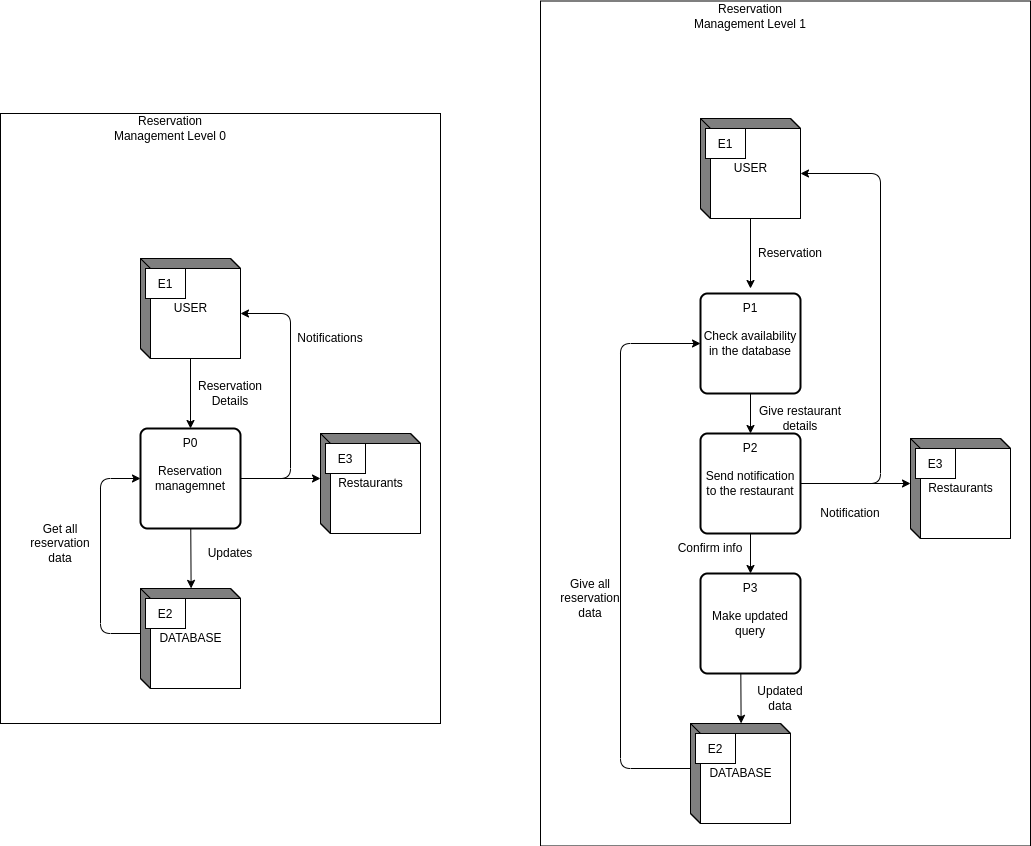

The diagram above was exported from draw.io. Its source (the exported page's mxGraphModel, read from the mxfile embedded in the PNG):
<mxGraphModel dx="1284" dy="344" grid="1" gridSize="10" guides="1" tooltips="1" connect="1" arrows="1" fold="1" page="1" pageScale="1" pageWidth="850" pageHeight="1100" math="0" shadow="0">
  <root>
    <mxCell id="0" />
    <mxCell id="1" parent="0" />
    <mxCell id="177" value="" style="rounded=0;whiteSpace=wrap;html=1;" parent="1" vertex="1">
      <mxGeometry x="400" y="47.5" width="490" height="845" as="geometry" />
    </mxCell>
    <mxCell id="174" value="" style="rounded=0;whiteSpace=wrap;html=1;" parent="1" vertex="1">
      <mxGeometry x="-140" y="160" width="440" height="610" as="geometry" />
    </mxCell>
    <mxCell id="138" style="edgeStyle=none;html=1;entryX=0.5;entryY=0;entryDx=0;entryDy=0;" parent="1" source="130" target="135" edge="1">
      <mxGeometry relative="1" as="geometry" />
    </mxCell>
    <mxCell id="130" value="USER" style="html=1;dashed=0;whitespace=wrap;shape=mxgraph.dfd.externalEntity" parent="1" vertex="1">
      <mxGeometry y="305" width="100" height="100" as="geometry" />
    </mxCell>
    <mxCell id="131" value="E1" style="autosize=1;part=1;resizable=0;strokeColor=inherit;fillColor=inherit;gradientColor=inherit;" parent="130" vertex="1">
      <mxGeometry width="40" height="30" relative="1" as="geometry">
        <mxPoint x="5" y="10" as="offset" />
      </mxGeometry>
    </mxCell>
    <mxCell id="140" style="edgeStyle=none;html=1;exitX=0;exitY=0;exitDx=0;exitDy=45;exitPerimeter=0;entryX=0;entryY=0.5;entryDx=0;entryDy=0;" parent="1" source="132" target="134" edge="1">
      <mxGeometry relative="1" as="geometry">
        <Array as="points">
          <mxPoint x="-40" y="680" />
          <mxPoint x="-40" y="525" />
        </Array>
      </mxGeometry>
    </mxCell>
    <mxCell id="132" value="DATABASE" style="html=1;dashed=0;whitespace=wrap;shape=mxgraph.dfd.externalEntity" parent="1" vertex="1">
      <mxGeometry y="635" width="100" height="100" as="geometry" />
    </mxCell>
    <mxCell id="133" value="E2" style="autosize=1;part=1;resizable=0;strokeColor=inherit;fillColor=inherit;gradientColor=inherit;" parent="132" vertex="1">
      <mxGeometry width="40" height="30" relative="1" as="geometry">
        <mxPoint x="5" y="10" as="offset" />
      </mxGeometry>
    </mxCell>
    <mxCell id="143" style="edgeStyle=none;html=1;entryX=0.506;entryY=-0.001;entryDx=0;entryDy=0;entryPerimeter=0;" parent="1" source="134" target="132" edge="1">
      <mxGeometry relative="1" as="geometry" />
    </mxCell>
    <mxCell id="182" style="edgeStyle=none;html=1;exitX=1;exitY=0.5;exitDx=0;exitDy=0;entryX=0;entryY=0;entryDx=0;entryDy=45;entryPerimeter=0;" parent="1" source="134" target="180" edge="1">
      <mxGeometry relative="1" as="geometry" />
    </mxCell>
    <mxCell id="183" style="edgeStyle=none;html=1;exitX=1;exitY=0.5;exitDx=0;exitDy=0;entryX=0;entryY=0;entryDx=100;entryDy=55;entryPerimeter=0;" parent="1" source="134" target="130" edge="1">
      <mxGeometry relative="1" as="geometry">
        <Array as="points">
          <mxPoint x="150" y="525" />
          <mxPoint x="150" y="360" />
        </Array>
      </mxGeometry>
    </mxCell>
    <mxCell id="134" value="Reservation managemnet" style="rounded=1;whiteSpace=wrap;html=1;absoluteArcSize=1;arcSize=14;strokeWidth=2;" parent="1" vertex="1">
      <mxGeometry y="475" width="100" height="100" as="geometry" />
    </mxCell>
    <mxCell id="135" value="P0" style="text;html=1;strokeColor=none;fillColor=none;align=center;verticalAlign=middle;whiteSpace=wrap;rounded=0;" parent="1" vertex="1">
      <mxGeometry x="20" y="475" width="60" height="30" as="geometry" />
    </mxCell>
    <mxCell id="141" value="Reservation Details" style="text;html=1;strokeColor=none;fillColor=none;align=center;verticalAlign=middle;whiteSpace=wrap;rounded=0;" parent="1" vertex="1">
      <mxGeometry x="60" y="425" width="60" height="30" as="geometry" />
    </mxCell>
    <mxCell id="144" value="Updates" style="text;html=1;strokeColor=none;fillColor=none;align=center;verticalAlign=middle;whiteSpace=wrap;rounded=0;" parent="1" vertex="1">
      <mxGeometry x="60" y="585" width="60" height="30" as="geometry" />
    </mxCell>
    <mxCell id="145" value="Get all reservation data" style="text;html=1;strokeColor=none;fillColor=none;align=center;verticalAlign=middle;whiteSpace=wrap;rounded=0;" parent="1" vertex="1">
      <mxGeometry x="-110" y="575" width="60" height="30" as="geometry" />
    </mxCell>
    <mxCell id="146" style="edgeStyle=none;html=1;entryX=0.5;entryY=0;entryDx=0;entryDy=0;" parent="1" source="147" edge="1">
      <mxGeometry relative="1" as="geometry">
        <mxPoint x="610" y="335" as="targetPoint" />
      </mxGeometry>
    </mxCell>
    <mxCell id="147" value="USER" style="html=1;dashed=0;whitespace=wrap;shape=mxgraph.dfd.externalEntity" parent="1" vertex="1">
      <mxGeometry x="560" y="165" width="100" height="100" as="geometry" />
    </mxCell>
    <mxCell id="148" value="E1" style="autosize=1;part=1;resizable=0;strokeColor=inherit;fillColor=inherit;gradientColor=inherit;" parent="147" vertex="1">
      <mxGeometry width="40" height="30" relative="1" as="geometry">
        <mxPoint x="5" y="10" as="offset" />
      </mxGeometry>
    </mxCell>
    <mxCell id="166" style="edgeStyle=none;html=1;exitX=0;exitY=0;exitDx=0;exitDy=45;exitPerimeter=0;entryX=0;entryY=0.5;entryDx=0;entryDy=0;" parent="1" source="150" target="158" edge="1">
      <mxGeometry relative="1" as="geometry">
        <Array as="points">
          <mxPoint x="480" y="815" />
          <mxPoint x="480" y="390" />
        </Array>
      </mxGeometry>
    </mxCell>
    <mxCell id="150" value="DATABASE" style="html=1;dashed=0;whitespace=wrap;shape=mxgraph.dfd.externalEntity" parent="1" vertex="1">
      <mxGeometry x="550" y="770" width="100" height="100" as="geometry" />
    </mxCell>
    <mxCell id="151" value="E2" style="autosize=1;part=1;resizable=0;strokeColor=inherit;fillColor=inherit;gradientColor=inherit;" parent="150" vertex="1">
      <mxGeometry width="40" height="30" relative="1" as="geometry">
        <mxPoint x="5" y="10" as="offset" />
      </mxGeometry>
    </mxCell>
    <mxCell id="152" style="edgeStyle=none;html=1;entryX=0.506;entryY=-0.001;entryDx=0;entryDy=0;entryPerimeter=0;" parent="1" target="150" edge="1">
      <mxGeometry relative="1" as="geometry">
        <mxPoint x="600.2729754322111" y="710" as="sourcePoint" />
      </mxGeometry>
    </mxCell>
    <mxCell id="155" value="Reservation" style="text;html=1;strokeColor=none;fillColor=none;align=center;verticalAlign=middle;whiteSpace=wrap;rounded=0;" parent="1" vertex="1">
      <mxGeometry x="620" y="285" width="60" height="30" as="geometry" />
    </mxCell>
    <mxCell id="156" value="Updated data" style="text;html=1;strokeColor=none;fillColor=none;align=center;verticalAlign=middle;whiteSpace=wrap;rounded=0;" parent="1" vertex="1">
      <mxGeometry x="610" y="730" width="60" height="30" as="geometry" />
    </mxCell>
    <mxCell id="157" value="Give all reservation data" style="text;html=1;strokeColor=none;fillColor=none;align=center;verticalAlign=middle;whiteSpace=wrap;rounded=0;" parent="1" vertex="1">
      <mxGeometry x="420" y="630" width="60" height="30" as="geometry" />
    </mxCell>
    <mxCell id="167" style="edgeStyle=none;html=1;" parent="1" source="158" target="162" edge="1">
      <mxGeometry relative="1" as="geometry" />
    </mxCell>
    <mxCell id="158" value="Check availability in the database" style="rounded=1;whiteSpace=wrap;html=1;absoluteArcSize=1;arcSize=14;strokeWidth=2;" parent="1" vertex="1">
      <mxGeometry x="560" y="340" width="100" height="100" as="geometry" />
    </mxCell>
    <mxCell id="160" value="P1" style="text;html=1;strokeColor=none;fillColor=none;align=center;verticalAlign=middle;whiteSpace=wrap;rounded=0;" parent="1" vertex="1">
      <mxGeometry x="580" y="340" width="60" height="30" as="geometry" />
    </mxCell>
    <mxCell id="168" style="edgeStyle=none;html=1;" parent="1" source="161" edge="1">
      <mxGeometry relative="1" as="geometry">
        <mxPoint x="610" y="620" as="targetPoint" />
      </mxGeometry>
    </mxCell>
    <mxCell id="187" style="edgeStyle=none;html=1;exitX=1;exitY=0.5;exitDx=0;exitDy=0;entryX=0;entryY=0;entryDx=0;entryDy=45;entryPerimeter=0;" parent="1" source="161" target="185" edge="1">
      <mxGeometry relative="1" as="geometry" />
    </mxCell>
    <mxCell id="189" style="edgeStyle=none;html=1;exitX=1;exitY=0.5;exitDx=0;exitDy=0;entryX=0;entryY=0;entryDx=100;entryDy=55;entryPerimeter=0;" parent="1" source="161" target="147" edge="1">
      <mxGeometry relative="1" as="geometry">
        <Array as="points">
          <mxPoint x="740" y="530" />
          <mxPoint x="740" y="220" />
        </Array>
      </mxGeometry>
    </mxCell>
    <mxCell id="161" value="Send notification to the restaurant" style="rounded=1;whiteSpace=wrap;html=1;absoluteArcSize=1;arcSize=14;strokeWidth=2;" parent="1" vertex="1">
      <mxGeometry x="560" y="480" width="100" height="100" as="geometry" />
    </mxCell>
    <mxCell id="162" value="P2" style="text;html=1;strokeColor=none;fillColor=none;align=center;verticalAlign=middle;whiteSpace=wrap;rounded=0;" parent="1" vertex="1">
      <mxGeometry x="580" y="480" width="60" height="30" as="geometry" />
    </mxCell>
    <mxCell id="163" value="Make updated query" style="rounded=1;whiteSpace=wrap;html=1;absoluteArcSize=1;arcSize=14;strokeWidth=2;" parent="1" vertex="1">
      <mxGeometry x="560" y="620" width="100" height="100" as="geometry" />
    </mxCell>
    <mxCell id="164" value="P3" style="text;html=1;strokeColor=none;fillColor=none;align=center;verticalAlign=middle;whiteSpace=wrap;rounded=0;" parent="1" vertex="1">
      <mxGeometry x="580" y="620" width="60" height="30" as="geometry" />
    </mxCell>
    <mxCell id="171" value="Give restaurant details" style="text;html=1;strokeColor=none;fillColor=none;align=center;verticalAlign=middle;whiteSpace=wrap;rounded=0;" parent="1" vertex="1">
      <mxGeometry x="610" y="450" width="100" height="30" as="geometry" />
    </mxCell>
    <mxCell id="173" value="Confirm info" style="text;html=1;strokeColor=none;fillColor=none;align=center;verticalAlign=middle;whiteSpace=wrap;rounded=0;" parent="1" vertex="1">
      <mxGeometry x="520" y="580" width="100" height="30" as="geometry" />
    </mxCell>
    <mxCell id="175" value="Reservation Management Level 0" style="text;html=1;strokeColor=none;fillColor=none;align=center;verticalAlign=middle;whiteSpace=wrap;rounded=0;" parent="1" vertex="1">
      <mxGeometry x="-30" y="160" width="120" height="30" as="geometry" />
    </mxCell>
    <mxCell id="178" value="Reservation Management Level 1" style="text;html=1;strokeColor=none;fillColor=none;align=center;verticalAlign=middle;whiteSpace=wrap;rounded=0;" parent="1" vertex="1">
      <mxGeometry x="550" y="47.5" width="120" height="30" as="geometry" />
    </mxCell>
    <mxCell id="180" value="Restaurants" style="html=1;dashed=0;whitespace=wrap;shape=mxgraph.dfd.externalEntity" parent="1" vertex="1">
      <mxGeometry x="180" y="480" width="100" height="100" as="geometry" />
    </mxCell>
    <mxCell id="181" value="E3" style="autosize=1;part=1;resizable=0;strokeColor=inherit;fillColor=inherit;gradientColor=inherit;" parent="180" vertex="1">
      <mxGeometry width="40" height="30" relative="1" as="geometry">
        <mxPoint x="5" y="10" as="offset" />
      </mxGeometry>
    </mxCell>
    <mxCell id="184" value="Notifications" style="text;html=1;strokeColor=none;fillColor=none;align=center;verticalAlign=middle;whiteSpace=wrap;rounded=0;" parent="1" vertex="1">
      <mxGeometry x="160" y="370" width="60" height="30" as="geometry" />
    </mxCell>
    <mxCell id="185" value="Restaurants" style="html=1;dashed=0;whitespace=wrap;shape=mxgraph.dfd.externalEntity" parent="1" vertex="1">
      <mxGeometry x="770" y="485" width="100" height="100" as="geometry" />
    </mxCell>
    <mxCell id="186" value="E3" style="autosize=1;part=1;resizable=0;strokeColor=inherit;fillColor=inherit;gradientColor=inherit;" parent="185" vertex="1">
      <mxGeometry width="40" height="30" relative="1" as="geometry">
        <mxPoint x="5" y="10" as="offset" />
      </mxGeometry>
    </mxCell>
    <mxCell id="188" value="Notification" style="text;html=1;strokeColor=none;fillColor=none;align=center;verticalAlign=middle;whiteSpace=wrap;rounded=0;" parent="1" vertex="1">
      <mxGeometry x="660" y="545" width="100" height="30" as="geometry" />
    </mxCell>
  </root>
</mxGraphModel>